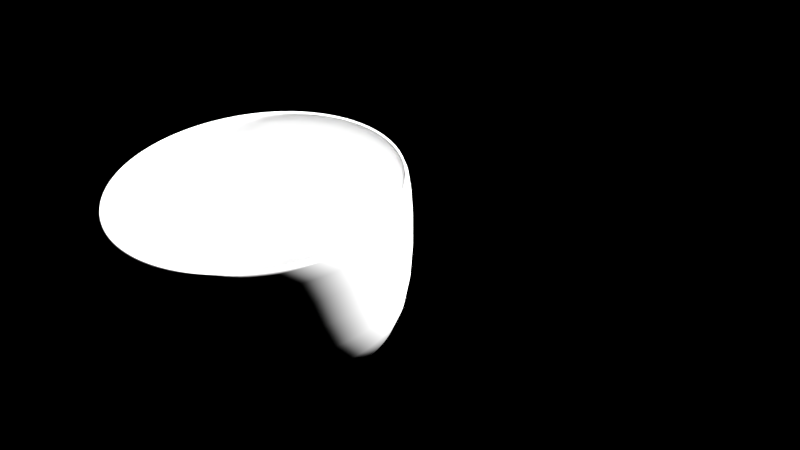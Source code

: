 # Source: cuenco.blend  (saved by Blender 2.70.0; exported with 4.5.12 LTS)
import bpy
from mathutils import Matrix  # noqa: F401  (used for matrix-valued properties, if any)

bpy.ops.wm.read_factory_settings(use_empty=True)
scene = bpy.context.scene
scene.name = 'Scene'

# ---- collections
col_collection_1 = bpy.data.collections.new('Collection 1'); scene.collection.children.link(col_collection_1)

# ---- world
world_world = bpy.data.worlds.new('World'); scene.world = world_world
world_world.use_nodes = True; world_world.node_tree.nodes.clear()
_N = world_world.node_tree.nodes; _L = world_world.node_tree.links
n0 = _N.new('ShaderNodeOutputWorld'); n0.name = 'World Output'; n0.location = (300, 300)
n0.width = 120
n1 = _N.new('ShaderNodeBackground'); n1.name = 'Background'; n1.location = (10, 300)
n1.width = 150
n2 = _N.new('ShaderNodeRGB'); n2.name = 'RGB'; n2.location = (-180, 300)
n2.outputs[0].default_value = (0.0, 0.0, 0.0, 1.0)
_L.new(n1.outputs[0], n0.inputs[0])
_L.new(n2.outputs[0], n1.inputs[0])
n0.is_active_output = True
world_world.color = (0.0, 0.0, 0.0)
world_world.use_sun_shadow = False
world_world.sun_shadow_jitter_overblur = 0.0
world_world.cycles.sampling_method = 'MANUAL'
world_world.cycles.sample_map_resolution = 256

# ---- cameras
cam_camera_002 = bpy.data.cameras.new('Camera.002')
cam_camera_002.passepartout_alpha = 0.7881
cam_camera_002.clip_end = 497.7
cam_camera_002.lens = 91.09
cam_camera_002.sensor_width = 32.0
cam_camera_002.sensor_height = 18.0
cam_camera_002.show_limits = True
cam_camera_002.dof.focus_distance = 3.0
cam_camera_002.dof.aperture_fstop = 128.0

# ---- meshes
me_circle = bpy.data.meshes.new('Circle')
me_circle.from_pydata([(0.0, 1.0, 0.0), (-0.1951, 0.9808, 0.0), (-0.3827, 0.9239, 0.0), (-0.5556, 0.8315, 0.0), (-0.7071, 0.7071, 0.0), (-0.8315, 0.5556, 0.0), (-0.9239, 0.3827, 0.0), (-0.9808, 0.1951, 0.0), (-1.0, 7.55e-08, 0.0), (-0.9808, -0.1951, 0.0), (-0.9239, -0.3827, 0.0), (-0.8315, -0.5556, 0.0), (-0.7071, -0.7071, 0.0), (-0.5556, -0.8315, 0.0), (-0.3827, -0.9239, 0.0), (-0.1951, -0.9808, 0.0), (3.258e-07, -1.0, 0.0), (0.1951, -0.9808, 0.0), (0.3827, -0.9239, 0.0), (0.5556, -0.8315, 0.0), (0.7071, -0.7071, 0.0), (0.8315, -0.5556, 0.0), (0.9239, -0.3827, 0.0), (0.9808, -0.1951, 0.0), (1.0, 9.656e-07, 0.0), (0.9808, 0.1951, 0.0), (0.9239, 0.3827, 0.0), (0.8315, 0.5556, 0.0), (0.7071, 0.7071, 0.0), (0.5556, 0.8315, 0.0), (0.3827, 0.9239, 0.0), (0.1951, 0.9808, 0.0), (0.0, 1.0, 0.1563), (-0.1951, 0.9808, 0.1563), (-0.3827, 0.9239, 0.1563), (-0.5556, 0.8315, 0.1563), (-0.7071, 0.7071, 0.1563), (-0.8315, 0.5556, 0.1563), (-0.9239, 0.3827, 0.1563), (-0.9808, 0.1951, 0.1563), (-1.0, 7.55e-08, 0.1563), (-0.9808, -0.1951, 0.1563), (-0.9239, -0.3827, 0.1563), (-0.8315, -0.5556, 0.1563), (-0.7071, -0.7071, 0.1563), (-0.5556, -0.8315, 0.1563), (-0.3827, -0.9239, 0.1563), (-0.1951, -0.9808, 0.1563), (3.258e-07, -1.0, 0.1563), (0.1951, -0.9808, 0.1563), (0.3827, -0.9239, 0.1563), (0.5556, -0.8315, 0.1563), (0.7071, -0.7071, 0.1563), (0.8315, -0.5556, 0.1563), (0.9239, -0.3827, 0.1563), (0.9808, -0.1951, 0.1563), (1.0, 9.656e-07, 0.1563), (0.9808, 0.1951, 0.1563), (0.9239, 0.3827, 0.1563), (0.8315, 0.5556, 0.1563), (0.7071, 0.7071, 0.1563), (0.5556, 0.8315, 0.1563), (0.3827, 0.9239, 0.1563), (0.1951, 0.9808, 0.1563), (1.016e-07, 1.768, 0.4774), (-0.345, 1.734, 0.4774), (-0.6767, 1.634, 0.4774), (-0.9824, 1.47, 0.4774), (-1.25, 1.25, 0.4774), (-1.47, 0.9824, 0.4774), (-1.634, 0.6767, 0.4774), (-1.734, 0.345, 0.4774), (-1.768, -8.687e-08, 0.4774), (-1.734, -0.345, 0.4774), (-1.634, -0.6767, 0.4774), (-1.47, -0.9824, 0.4774), (-1.25, -1.25, 0.4774), (-0.9824, -1.47, 0.4774), (-0.6767, -1.634, 0.4774), (-0.345, -1.734, 0.4774), (6.778e-07, -1.768, 0.4774), (0.345, -1.734, 0.4774), (0.6767, -1.634, 0.4774), (0.9824, -1.47, 0.4774), (1.25, -1.25, 0.4774), (1.47, -0.9824, 0.4774), (1.634, -0.6767, 0.4774), (1.734, -0.345, 0.4774), (1.768, 1.487e-06, 0.4774), (1.734, 0.345, 0.4774), (1.634, 0.6767, 0.4774), (1.47, 0.9824, 0.4774), (1.25, 1.25, 0.4774), (0.9824, 1.47, 0.4774), (0.6767, 1.634, 0.4774), (0.345, 1.734, 0.4774), (1.182e-07, 1.95, 2.526), (-0.3804, 1.913, 2.526), (-0.7463, 1.802, 2.526), (-1.083, 1.621, 2.526), (-1.379, 1.379, 2.526), (-1.621, 1.083, 2.526), (-1.802, 0.7463, 2.526), (-1.913, 0.3804, 2.526), (-1.95, -1.272e-07, 2.526), (-1.913, -0.3804, 2.526), (-1.802, -0.7463, 2.526), (-1.621, -1.083, 2.526), (-1.379, -1.379, 2.526), (-1.083, -1.621, 2.526), (-0.7463, -1.802, 2.526), (-0.3804, -1.913, 2.526), (7.536e-07, -1.95, 2.526), (0.3804, -1.913, 2.526), (0.7463, -1.802, 2.526), (1.083, -1.621, 2.526), (1.379, -1.379, 2.526), (1.621, -1.083, 2.526), (1.802, -0.7463, 2.526), (1.913, -0.3804, 2.526), (1.95, 1.609e-06, 2.526), (1.913, 0.3804, 2.526), (1.802, 0.7463, 2.526), (1.621, 1.083, 2.526), (1.379, 1.379, 2.526), (1.083, 1.621, 2.526), (0.7463, 1.802, 2.526), (0.3804, 1.913, 2.526), (-0.3498, 1.759, 2.526), (1.693e-07, 1.793, 2.526), (-0.6862, 1.657, 2.526), (-0.9962, 1.491, 2.526), (-1.268, 1.268, 2.526), (-1.491, 0.9962, 2.526), (-1.657, 0.6862, 2.526), (-1.759, 0.3498, 2.526), (-1.793, -1.272e-07, 2.526), (-1.759, -0.3498, 2.526), (-1.657, -0.6862, 2.526), (-1.491, -0.9962, 2.526), (-1.268, -1.268, 2.526), (-0.9962, -1.491, 2.526), (-0.6862, -1.657, 2.526), (-0.3498, -1.759, 2.526), (6.737e-07, -1.793, 2.526), (0.3498, -1.759, 2.526), (0.6862, -1.657, 2.526), (0.9962, -1.491, 2.526), (1.268, -1.268, 2.526), (1.491, -0.9962, 2.526), (1.657, -0.6862, 2.526), (1.759, -0.3498, 2.526), (1.793, 1.446e-06, 2.526), (1.759, 0.3498, 2.526), (1.657, 0.6862, 2.526), (1.491, 0.9962, 2.526), (1.268, 1.268, 2.526), (0.9962, 1.491, 2.526), (0.6862, 1.657, 2.526), (0.3498, 1.759, 2.526), (-0.3172, 1.595, 0.4749), (-3.085e-08, 1.626, 0.4749), (-0.6222, 1.502, 0.4749), (-0.9033, 1.352, 0.4749), (-1.15, 1.15, 0.4749), (-1.352, 0.9033, 0.4749), (-1.502, 0.6222, 0.4749), (-1.595, 0.3172, 0.4749), (-1.626, -8.687e-08, 0.4749), (-1.595, -0.3172, 0.4749), (-1.502, -0.6222, 0.4749), (-1.352, -0.9033, 0.4749), (-1.15, -1.15, 0.4749), (-0.9033, -1.352, 0.4749), (-0.6222, -1.502, 0.4749), (-0.3172, -1.595, 0.4749), (4.265e-07, -1.626, 0.4749), (0.3172, -1.595, 0.4749), (0.6222, -1.502, 0.4749), (0.9033, -1.352, 0.4749), (1.15, -1.15, 0.4749), (1.352, -0.9033, 0.4749), (1.502, -0.6222, 0.4749), (1.595, -0.3172, 0.4749), (1.626, 1.34e-06, 0.4749), (1.595, 0.3172, 0.4749), (1.502, 0.6222, 0.4749), (1.352, 0.9033, 0.4749), (1.15, 1.15, 0.4749), (0.9033, 1.352, 0.4749), (0.6222, 1.502, 0.4749), (0.3172, 1.595, 0.4749), (0.3317, 1.668, 1.386), (5.809e-08, 1.7, 1.386), (1.202, -1.202, 1.386), (1.414, -0.9446, 1.386), (-1.668, -0.3317, 1.386), (-1.571, -0.6506, 1.386), (0.9446, 1.414, 1.386), (0.6506, 1.571, 1.386), (0.6506, -1.571, 1.386), (0.9446, -1.414, 1.386), (-1.668, 0.3317, 1.386), (-1.7, -1.048e-07, 1.386), (1.414, 0.9446, 1.386), (1.202, 1.202, 1.386), (5.363e-07, -1.7, 1.386), (0.3317, -1.668, 1.386), (-1.414, 0.9446, 1.386), (-1.571, 0.6506, 1.386), (1.668, 0.3317, 1.386), (1.571, 0.6506, 1.386), (-0.9446, 1.414, 1.386), (-1.202, 1.202, 1.386), (-0.6506, -1.571, 1.386), (-0.3317, -1.668, 1.386), (1.668, -0.3317, 1.386), (1.7, 1.387e-06, 1.386), (-0.3317, 1.668, 1.386), (-0.6506, 1.571, 1.386), (-1.202, -1.202, 1.386), (-0.9446, -1.414, 1.386), (1.571, -0.6506, 1.386), (-1.414, -0.9446, 1.386), (2.228e-09, 1.654, 0.8139), (1.375, -0.9186, 0.8139), (-1.528, -0.6328, 0.8139), (0.6328, 1.528, 0.8139), (0.9186, -1.375, 0.8139), (-1.654, -9.354e-08, 0.8139), (1.169, 1.169, 0.8139), (0.3226, -1.622, 0.8139), (-1.528, 0.6328, 0.8139), (1.528, 0.6328, 0.8139), (-1.169, 1.169, 0.8139), (-0.3226, -1.622, 0.8139), (1.654, 1.358e-06, 0.8139), (-0.6328, 1.528, 0.8139), (-0.9186, -1.375, 0.8139), (1.528, -0.6328, 0.8139), (-1.375, -0.9186, 0.8139), (0.3226, 1.622, 0.8139), (1.169, -1.169, 0.8139), (-1.622, -0.3226, 0.8139), (0.9186, 1.375, 0.8139), (0.6328, -1.528, 0.8139), (-1.622, 0.3226, 0.8139), (1.375, 0.9186, 0.8139), (4.673e-07, -1.654, 0.8139), (-1.375, 0.9186, 0.8139), (1.622, 0.3226, 0.8139), (-0.9186, 1.375, 0.8139), (-0.6328, -1.528, 0.8139), (1.622, -0.3226, 0.8139), (-0.3226, 1.622, 0.8139), (-1.169, -1.169, 0.8139)], [], [(1, 0, 31, 30, 29, 28, 27, 26, 25, 24, 23, 22, 21, 20, 19, 18, 17, 16, 15, 14, 13, 12, 11, 10, 9, 8, 7, 6, 5, 4, 3, 2), (58, 59, 91, 90), (25, 26, 58, 57), (3, 4, 36, 35), (14, 15, 47, 46), (23, 24, 56, 55), (1, 2, 34, 33), (12, 13, 45, 44), (21, 22, 54, 53), (10, 11, 43, 42), (30, 31, 63, 62), (19, 20, 52, 51), (8, 9, 41, 40), (28, 29, 61, 60), (17, 18, 50, 49), (6, 7, 39, 38), (26, 27, 59, 58), (4, 5, 37, 36), (15, 16, 48, 47), (24, 25, 57, 56), (2, 3, 35, 34), (13, 14, 46, 45), (22, 23, 55, 54), (0, 1, 33, 32), (11, 12, 44, 43), (31, 0, 32, 63), (20, 21, 53, 52), (9, 10, 42, 41), (29, 30, 62, 61), (18, 19, 51, 50), (7, 8, 40, 39), (27, 28, 60, 59), (16, 17, 49, 48), (5, 6, 38, 37), (92, 93, 125, 124), (36, 37, 69, 68), (47, 48, 80, 79), (56, 57, 89, 88), (34, 35, 67, 66), (45, 46, 78, 77), (54, 55, 87, 86), (32, 33, 65, 64), (43, 44, 76, 75), (63, 32, 64, 95), (52, 53, 85, 84), (41, 42, 74, 73), (61, 62, 94, 93), (50, 51, 83, 82), (39, 40, 72, 71), (59, 60, 92, 91), (48, 49, 81, 80), (37, 38, 70, 69), (57, 58, 90, 89), (35, 36, 68, 67), (46, 47, 79, 78), (55, 56, 88, 87), (33, 34, 66, 65), (44, 45, 77, 76), (53, 54, 86, 85), (42, 43, 75, 74), (62, 63, 95, 94), (51, 52, 84, 83), (40, 41, 73, 72), (60, 61, 93, 92), (49, 50, 82, 81), (38, 39, 71, 70), (241, 224, 161, 191), (81, 82, 114, 113), (70, 71, 103, 102), (90, 91, 123, 122), (68, 69, 101, 100), (79, 80, 112, 111), (88, 89, 121, 120), (66, 67, 99, 98), (77, 78, 110, 109), (86, 87, 119, 118), (64, 65, 97, 96), (75, 76, 108, 107), (95, 64, 96, 127), (84, 85, 117, 116), (73, 74, 106, 105), (93, 94, 126, 125), (82, 83, 115, 114), (71, 72, 104, 103), (91, 92, 124, 123), (80, 81, 113, 112), (69, 70, 102, 101), (89, 90, 122, 121), (67, 68, 100, 99), (78, 79, 111, 110), (87, 88, 120, 119), (65, 66, 98, 97), (76, 77, 109, 108), (85, 86, 118, 117), (74, 75, 107, 106), (94, 95, 127, 126), (83, 84, 116, 115), (72, 73, 105, 104), (128, 129, 96, 97), (130, 128, 97, 98), (131, 130, 98, 99), (132, 131, 99, 100), (133, 132, 100, 101), (134, 133, 101, 102), (135, 134, 102, 103), (136, 135, 103, 104), (137, 136, 104, 105), (138, 137, 105, 106), (139, 138, 106, 107), (140, 139, 107, 108), (141, 140, 108, 109), (142, 141, 109, 110), (143, 142, 110, 111), (144, 143, 111, 112), (145, 144, 112, 113), (146, 145, 113, 114), (147, 146, 114, 115), (148, 147, 115, 116), (149, 148, 116, 117), (150, 149, 117, 118), (151, 150, 118, 119), (152, 151, 119, 120), (153, 152, 120, 121), (154, 153, 121, 122), (155, 154, 122, 123), (156, 155, 123, 124), (157, 156, 124, 125), (158, 157, 125, 126), (159, 158, 126, 127), (129, 159, 127, 96), (160, 162, 163, 164, 165, 166, 167, 168, 169, 170, 171, 172, 173, 174, 175, 176, 177, 178, 179, 180, 181, 182, 183, 184, 185, 186, 187, 188, 189, 190, 191, 161), (242, 225, 181, 180), (243, 226, 170, 169), (244, 227, 190, 189), (245, 228, 179, 178), (246, 229, 168, 167), (247, 230, 188, 187), (248, 231, 177, 176), (249, 232, 166, 165), (250, 233, 186, 185), (251, 234, 164, 163), (252, 235, 175, 174), (253, 236, 184, 183), (254, 237, 162, 160), (255, 238, 173, 172), (225, 239, 182, 181), (226, 240, 171, 170), (227, 241, 191, 190), (228, 242, 180, 179), (229, 243, 169, 168), (230, 244, 189, 188), (231, 245, 178, 177), (232, 246, 167, 166), (233, 247, 187, 186), (234, 249, 165, 164), (235, 248, 176, 175), (236, 250, 185, 184), (237, 251, 163, 162), (238, 252, 174, 173), (239, 253, 183, 182), (224, 254, 160, 161), (240, 255, 172, 171), (159, 129, 193, 192), (148, 149, 195, 194), (137, 138, 197, 196), (157, 158, 199, 198), (146, 147, 201, 200), (135, 136, 203, 202), (155, 156, 205, 204), (144, 145, 207, 206), (133, 134, 209, 208), (153, 154, 211, 210), (131, 132, 213, 212), (142, 143, 215, 214), (151, 152, 217, 216), (128, 130, 219, 218), (140, 141, 221, 220), (149, 150, 222, 195), (138, 139, 223, 197), (158, 159, 192, 199), (147, 148, 194, 201), (136, 137, 196, 203), (156, 157, 198, 205), (145, 146, 200, 207), (134, 135, 202, 209), (154, 155, 204, 211), (132, 133, 208, 213), (143, 144, 206, 215), (152, 153, 210, 217), (130, 131, 212, 219), (141, 142, 214, 221), (150, 151, 216, 222), (129, 128, 218, 193), (139, 140, 220, 223), (192, 193, 224, 241), (194, 195, 225, 242), (196, 197, 226, 243), (198, 199, 227, 244), (200, 201, 228, 245), (202, 203, 229, 246), (204, 205, 230, 247), (206, 207, 231, 248), (208, 209, 232, 249), (210, 211, 233, 250), (212, 213, 234, 251), (214, 215, 235, 252), (216, 217, 236, 253), (218, 219, 237, 254), (220, 221, 238, 255), (195, 222, 239, 225), (197, 223, 240, 226), (199, 192, 241, 227), (201, 194, 242, 228), (203, 196, 243, 229), (205, 198, 244, 230), (207, 200, 245, 231), (209, 202, 246, 232), (211, 204, 247, 233), (213, 208, 249, 234), (215, 206, 248, 235), (217, 210, 250, 236), (219, 212, 251, 237), (221, 214, 252, 238), (222, 216, 253, 239), (193, 218, 254, 224), (223, 220, 255, 240)])
me_circle.polygons.foreach_set('use_smooth', [True] * 226)
me_circle.use_remesh_preserve_volume = False
me_circle.use_remesh_preserve_attributes = False
me_circle.use_mirror_vertex_groups = False
me_circle.update()

# ---- objects
ob_circle = bpy.data.objects.new('Circle', me_circle)
ob_camera = bpy.data.objects.new('Camera', cam_camera_002)

# ---- transforms, parenting, visibility, modifiers, constraints
ob_circle.location = (-0.675, 0.4156, 0.0)
ob_circle.lineart.crease_threshold = 0.0
_m = ob_circle.modifiers.new('Subsurf', 'SUBSURF')
_m.uv_smooth = 'PRESERVE_CORNERS'
_m.quality = 2
_m.levels = 2
_m.show_only_control_edges = False
ob_camera.location = (-21.94, -9.961, 16.22)
ob_camera.rotation_euler = (1.015, 0.1075, -1.255)
ob_camera.scale = (1.0, 1.0, 1.0)
ob_camera.hide_viewport = True
ob_camera.lineart.crease_threshold = 0.0

# ---- collection membership
col_collection_1.objects.link(ob_circle)
col_collection_1.objects.link(ob_camera)

# ---- scene / render settings (as saved in the file)
scene.camera = ob_camera
scene.frame_start = 1; scene.frame_end = 250; scene.frame_set(182)
scene.render.engine = 'BLENDER_EEVEE_NEXT'
scene.render.image_settings.color_mode = 'RGB'
scene.render.image_settings.compression = 90
scene.render.resolution_x = 1280
scene.render.resolution_y = 720
scene.render.dither_intensity = 0.0
scene.render.film_transparent = True
scene.render.bake_margin = 2
scene.render.bake_bias = 0.0
scene.cycles.use_denoising = False
scene.cycles.samples = 1000
scene.cycles.sampling_pattern = 'TABULATED_SOBOL'
scene.cycles.light_sampling_threshold = 0.0
scene.cycles.use_adaptive_sampling = False
scene.cycles.use_light_tree = False
scene.cycles.blur_glossy = 0.0
scene.cycles.max_bounces = 128
scene.cycles.diffuse_bounces = 128
scene.cycles.glossy_bounces = 128
scene.cycles.transmission_bounces = 128
scene.cycles.volume_bounces = 1
scene.cycles.transparent_max_bounces = 128
scene.cycles.film_exposure = 7.0
scene.cycles.pixel_filter_type = 'GAUSSIAN'
scene.cycles.sample_clamp_indirect = 0.0
scene.cycles.debug_bvh_type = 'STATIC_BVH'
scene.view_settings.view_transform = 'Standard'
bpy.context.view_layer.update()

# ---- added for rendering (the .blend has no usable light): sun
light_auto_sun = bpy.data.lights.new('AutoSun', 'SUN')
light_auto_sun.energy = 3.0
light_auto_sun.angle = 0.0523599
ob_auto_sun = bpy.data.objects.new('AutoSun', light_auto_sun)
scene.collection.objects.link(ob_auto_sun)
ob_auto_sun.rotation_euler = (0.872665, 0.174533, 0.523599)
bpy.context.view_layer.update()
